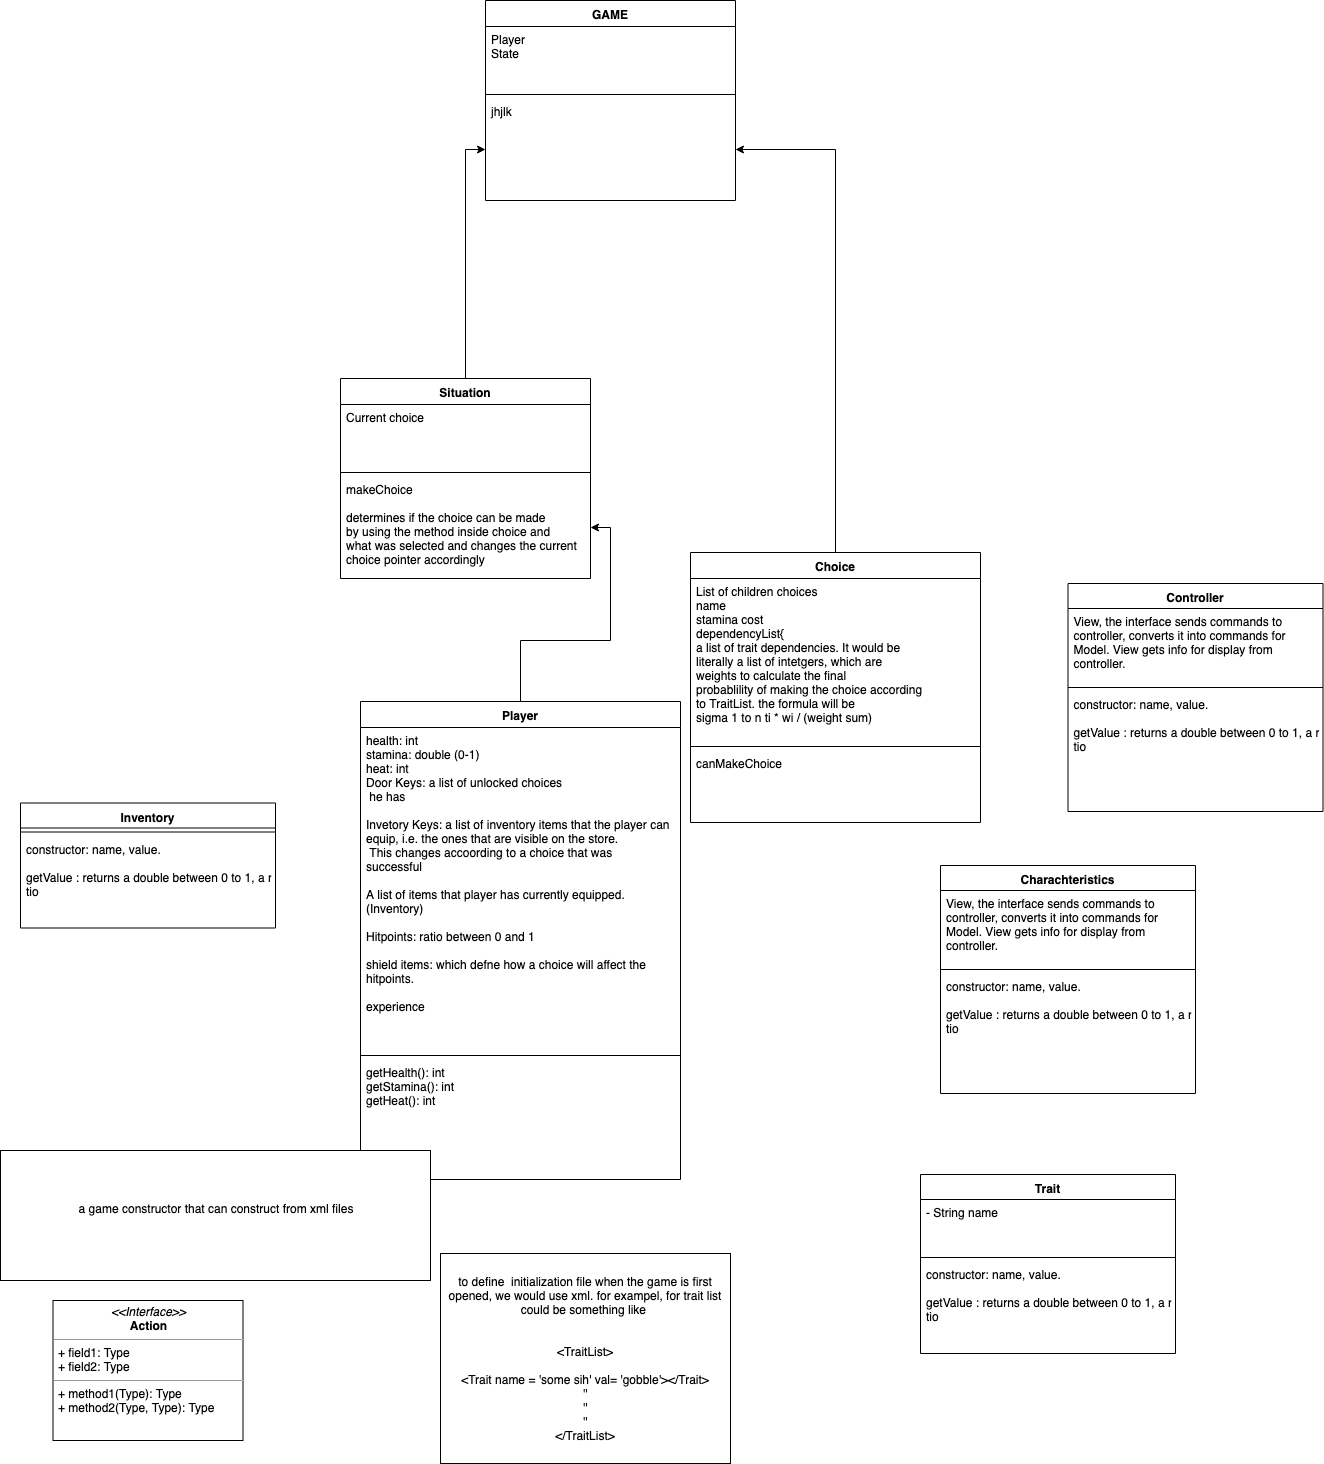

The diagram above was exported from draw.io. Its source (the exported page's mxGraphModel, read from the mxfile embedded in the PNG):
<mxGraphModel dx="1873" dy="646" grid="1" gridSize="10" guides="1" tooltips="1" connect="1" arrows="1" fold="1" page="1" pageScale="1.5" pageWidth="850" pageHeight="1100" math="0" shadow="0">
  <root>
    <mxCell id="PE_m46WX01ms7jcUV7tw-0" />
    <mxCell id="PE_m46WX01ms7jcUV7tw-1" parent="PE_m46WX01ms7jcUV7tw-0" />
    <mxCell id="ydIjFcLpQNIR695_BVmo-20" style="edgeStyle=orthogonalEdgeStyle;rounded=0;orthogonalLoop=1;jettySize=auto;html=1;" parent="PE_m46WX01ms7jcUV7tw-1" source="Mob7b_jOw0j0V0yAEOb7-0" target="ydIjFcLpQNIR695_BVmo-13" edge="1">
      <mxGeometry relative="1" as="geometry" />
    </mxCell>
    <mxCell id="Mob7b_jOw0j0V0yAEOb7-0" value="Situation" style="swimlane;fontStyle=1;align=center;verticalAlign=top;childLayout=stackLayout;horizontal=1;startSize=26;horizontalStack=0;resizeParent=1;resizeParentMax=0;resizeLast=0;collapsible=1;marginBottom=0;" parent="PE_m46WX01ms7jcUV7tw-1" vertex="1">
      <mxGeometry x="330" y="388" width="250" height="200" as="geometry" />
    </mxCell>
    <mxCell id="Mob7b_jOw0j0V0yAEOb7-1" value="Current choice&#10;&#10;" style="text;strokeColor=none;fillColor=none;align=left;verticalAlign=top;spacingLeft=4;spacingRight=4;overflow=hidden;rotatable=0;points=[[0,0.5],[1,0.5]];portConstraint=eastwest;" parent="Mob7b_jOw0j0V0yAEOb7-0" vertex="1">
      <mxGeometry y="26" width="250" height="64" as="geometry" />
    </mxCell>
    <mxCell id="Mob7b_jOw0j0V0yAEOb7-2" value="" style="line;strokeWidth=1;fillColor=none;align=left;verticalAlign=middle;spacingTop=-1;spacingLeft=3;spacingRight=3;rotatable=0;labelPosition=right;points=[];portConstraint=eastwest;" parent="Mob7b_jOw0j0V0yAEOb7-0" vertex="1">
      <mxGeometry y="90" width="250" height="8" as="geometry" />
    </mxCell>
    <mxCell id="Mob7b_jOw0j0V0yAEOb7-3" value="makeChoice&#10;&#10;determines if the choice can be made &#10;by using the method inside choice and &#10;what was selected and changes the current &#10;choice pointer accordingly&#10;" style="text;strokeColor=none;fillColor=none;align=left;verticalAlign=top;spacingLeft=4;spacingRight=4;overflow=hidden;rotatable=0;points=[[0,0.5],[1,0.5]];portConstraint=eastwest;" parent="Mob7b_jOw0j0V0yAEOb7-0" vertex="1">
      <mxGeometry y="98" width="250" height="102" as="geometry" />
    </mxCell>
    <mxCell id="b3QuR5lkDVAA_iK8Gwdx-2" value="Trait" style="swimlane;fontStyle=1;align=center;verticalAlign=top;childLayout=stackLayout;horizontal=1;startSize=25;horizontalStack=0;resizeParent=1;resizeParentMax=0;resizeLast=0;collapsible=1;marginBottom=0;" parent="PE_m46WX01ms7jcUV7tw-1" vertex="1">
      <mxGeometry x="910" y="1184" width="255" height="179" as="geometry">
        <mxRectangle x="430" y="80" width="60" height="26" as="alternateBounds" />
      </mxGeometry>
    </mxCell>
    <mxCell id="b3QuR5lkDVAA_iK8Gwdx-3" value="- String name&#10;" style="text;strokeColor=none;fillColor=none;align=left;verticalAlign=top;spacingLeft=4;spacingRight=4;overflow=hidden;rotatable=0;points=[[0,0.5],[1,0.5]];portConstraint=eastwest;" parent="b3QuR5lkDVAA_iK8Gwdx-2" vertex="1">
      <mxGeometry y="25" width="255" height="54" as="geometry" />
    </mxCell>
    <mxCell id="b3QuR5lkDVAA_iK8Gwdx-4" value="" style="line;strokeWidth=1;fillColor=none;align=left;verticalAlign=middle;spacingTop=-1;spacingLeft=3;spacingRight=3;rotatable=0;labelPosition=right;points=[];portConstraint=eastwest;" parent="b3QuR5lkDVAA_iK8Gwdx-2" vertex="1">
      <mxGeometry y="79" width="255" height="8" as="geometry" />
    </mxCell>
    <mxCell id="b3QuR5lkDVAA_iK8Gwdx-5" value="constructor: name, value.&#10;&#10;getValue : returns a double between 0 to 1, a ra&#10;tio&#10;" style="text;strokeColor=none;fillColor=none;align=left;verticalAlign=top;spacingLeft=4;spacingRight=4;overflow=hidden;rotatable=0;points=[[0,0.5],[1,0.5]];portConstraint=eastwest;" parent="b3QuR5lkDVAA_iK8Gwdx-2" vertex="1">
      <mxGeometry y="87" width="255" height="92" as="geometry" />
    </mxCell>
    <mxCell id="b3QuR5lkDVAA_iK8Gwdx-8" value="&lt;p style=&quot;margin: 0px ; margin-top: 4px ; text-align: center&quot;&gt;&lt;i&gt;&amp;lt;&amp;lt;Interface&amp;gt;&amp;gt;&lt;/i&gt;&lt;br&gt;&lt;b&gt;Action&lt;/b&gt;&lt;/p&gt;&lt;hr size=&quot;1&quot;&gt;&lt;p style=&quot;margin: 0px ; margin-left: 4px&quot;&gt;+ field1: Type&lt;br&gt;+ field2: Type&lt;/p&gt;&lt;hr size=&quot;1&quot;&gt;&lt;p style=&quot;margin: 0px ; margin-left: 4px&quot;&gt;+ method1(Type): Type&lt;br&gt;+ method2(Type, Type): Type&lt;/p&gt;" style="verticalAlign=top;align=left;overflow=fill;fontSize=12;fontFamily=Helvetica;html=1;" parent="PE_m46WX01ms7jcUV7tw-1" vertex="1">
      <mxGeometry x="42.5" y="1310" width="190" height="140" as="geometry" />
    </mxCell>
    <mxCell id="ydIjFcLpQNIR695_BVmo-21" style="edgeStyle=orthogonalEdgeStyle;rounded=0;orthogonalLoop=1;jettySize=auto;html=1;entryX=1;entryY=0.5;entryDx=0;entryDy=0;" parent="PE_m46WX01ms7jcUV7tw-1" source="ydIjFcLpQNIR695_BVmo-0" target="ydIjFcLpQNIR695_BVmo-13" edge="1">
      <mxGeometry relative="1" as="geometry" />
    </mxCell>
    <mxCell id="ydIjFcLpQNIR695_BVmo-0" value="Choice" style="swimlane;fontStyle=1;align=center;verticalAlign=top;childLayout=stackLayout;horizontal=1;startSize=26;horizontalStack=0;resizeParent=1;resizeParentMax=0;resizeLast=0;collapsible=1;marginBottom=0;" parent="PE_m46WX01ms7jcUV7tw-1" vertex="1">
      <mxGeometry x="680" y="562" width="290" height="270" as="geometry" />
    </mxCell>
    <mxCell id="ydIjFcLpQNIR695_BVmo-1" value="List of children choices&#10;name&#10;stamina cost&#10;dependencyList{&#10;a list of trait dependencies. It would be &#10;literally a list of intetgers, which are &#10;weights to calculate the final &#10;probablility of making the choice according&#10;to TraitList. the formula will be&#10;sigma 1 to n ti * wi / (weight sum)&#10;&#10;&#10;&#10;&#10;" style="text;strokeColor=none;fillColor=none;align=left;verticalAlign=top;spacingLeft=4;spacingRight=4;overflow=hidden;rotatable=0;points=[[0,0.5],[1,0.5]];portConstraint=eastwest;" parent="ydIjFcLpQNIR695_BVmo-0" vertex="1">
      <mxGeometry y="26" width="290" height="164" as="geometry" />
    </mxCell>
    <mxCell id="ydIjFcLpQNIR695_BVmo-2" value="" style="line;strokeWidth=1;fillColor=none;align=left;verticalAlign=middle;spacingTop=-1;spacingLeft=3;spacingRight=3;rotatable=0;labelPosition=right;points=[];portConstraint=eastwest;" parent="ydIjFcLpQNIR695_BVmo-0" vertex="1">
      <mxGeometry y="190" width="290" height="8" as="geometry" />
    </mxCell>
    <mxCell id="ydIjFcLpQNIR695_BVmo-3" value="canMakeChoice&#10;&#10;" style="text;strokeColor=none;fillColor=none;align=left;verticalAlign=top;spacingLeft=4;spacingRight=4;overflow=hidden;rotatable=0;points=[[0,0.5],[1,0.5]];portConstraint=eastwest;" parent="ydIjFcLpQNIR695_BVmo-0" vertex="1">
      <mxGeometry y="198" width="290" height="72" as="geometry" />
    </mxCell>
    <mxCell id="ydIjFcLpQNIR695_BVmo-29" style="edgeStyle=orthogonalEdgeStyle;rounded=0;orthogonalLoop=1;jettySize=auto;html=1;" parent="PE_m46WX01ms7jcUV7tw-1" source="ydIjFcLpQNIR695_BVmo-4" target="Mob7b_jOw0j0V0yAEOb7-3" edge="1">
      <mxGeometry relative="1" as="geometry" />
    </mxCell>
    <mxCell id="ydIjFcLpQNIR695_BVmo-4" value="Player" style="swimlane;fontStyle=1;align=center;verticalAlign=top;childLayout=stackLayout;horizontal=1;startSize=26;horizontalStack=0;resizeParent=1;resizeParentMax=0;resizeLast=0;collapsible=1;marginBottom=0;" parent="PE_m46WX01ms7jcUV7tw-1" vertex="1">
      <mxGeometry x="350" y="711" width="320" height="478" as="geometry" />
    </mxCell>
    <mxCell id="ydIjFcLpQNIR695_BVmo-5" value="health: int&#10;stamina: double (0-1)&#10;heat: int&#10;Door Keys: a list of unlocked choices&#10; he has&#10;&#10;Invetory Keys: a list of inventory items that the player can &#10;equip, i.e. the ones that are visible on the store.&#10; This changes accoording to a choice that was &#10;successful&#10;&#10;A list of items that player has currently equipped. &#10;(Inventory)&#10;&#10;Hitpoints: ratio between 0 and 1&#10;&#10;shield items: which defne how a choice will affect the &#10;hitpoints.&#10;&#10;experience&#10;&#10;&#10;&#10;&#10;&#10;&#10;" style="text;strokeColor=none;fillColor=none;align=left;verticalAlign=top;spacingLeft=4;spacingRight=4;overflow=hidden;rotatable=0;points=[[0,0.5],[1,0.5]];portConstraint=eastwest;" parent="ydIjFcLpQNIR695_BVmo-4" vertex="1">
      <mxGeometry y="26" width="320" height="324" as="geometry" />
    </mxCell>
    <mxCell id="ydIjFcLpQNIR695_BVmo-6" value="" style="line;strokeWidth=1;fillColor=none;align=left;verticalAlign=middle;spacingTop=-1;spacingLeft=3;spacingRight=3;rotatable=0;labelPosition=right;points=[];portConstraint=eastwest;" parent="ydIjFcLpQNIR695_BVmo-4" vertex="1">
      <mxGeometry y="350" width="320" height="8" as="geometry" />
    </mxCell>
    <mxCell id="ydIjFcLpQNIR695_BVmo-7" value="getHealth(): int&#10;getStamina(): int&#10;getHeat(): int&#10;" style="text;strokeColor=none;fillColor=none;align=left;verticalAlign=top;spacingLeft=4;spacingRight=4;overflow=hidden;rotatable=0;points=[[0,0.5],[1,0.5]];portConstraint=eastwest;" parent="ydIjFcLpQNIR695_BVmo-4" vertex="1">
      <mxGeometry y="358" width="320" height="120" as="geometry" />
    </mxCell>
    <mxCell id="ydIjFcLpQNIR695_BVmo-10" value="GAME" style="swimlane;fontStyle=1;align=center;verticalAlign=top;childLayout=stackLayout;horizontal=1;startSize=26;horizontalStack=0;resizeParent=1;resizeParentMax=0;resizeLast=0;collapsible=1;marginBottom=0;" parent="PE_m46WX01ms7jcUV7tw-1" vertex="1">
      <mxGeometry x="475" y="10" width="250" height="200" as="geometry" />
    </mxCell>
    <mxCell id="ydIjFcLpQNIR695_BVmo-11" value="Player&#10;State&#10;&#10;" style="text;strokeColor=none;fillColor=none;align=left;verticalAlign=top;spacingLeft=4;spacingRight=4;overflow=hidden;rotatable=0;points=[[0,0.5],[1,0.5]];portConstraint=eastwest;" parent="ydIjFcLpQNIR695_BVmo-10" vertex="1">
      <mxGeometry y="26" width="250" height="64" as="geometry" />
    </mxCell>
    <mxCell id="ydIjFcLpQNIR695_BVmo-12" value="" style="line;strokeWidth=1;fillColor=none;align=left;verticalAlign=middle;spacingTop=-1;spacingLeft=3;spacingRight=3;rotatable=0;labelPosition=right;points=[];portConstraint=eastwest;" parent="ydIjFcLpQNIR695_BVmo-10" vertex="1">
      <mxGeometry y="90" width="250" height="8" as="geometry" />
    </mxCell>
    <mxCell id="ydIjFcLpQNIR695_BVmo-13" value="jhjlk&#10;" style="text;strokeColor=none;fillColor=none;align=left;verticalAlign=top;spacingLeft=4;spacingRight=4;overflow=hidden;rotatable=0;points=[[0,0.5],[1,0.5]];portConstraint=eastwest;" parent="ydIjFcLpQNIR695_BVmo-10" vertex="1">
      <mxGeometry y="98" width="250" height="102" as="geometry" />
    </mxCell>
    <mxCell id="ydIjFcLpQNIR695_BVmo-16" value="&lt;span&gt;to define &amp;nbsp;initialization file when the game is first opened, we would use xml. for exampel, for trait list could be something like&amp;nbsp;&lt;/span&gt;&lt;br&gt;&lt;br&gt;&lt;br&gt;&lt;span&gt;&amp;lt;TraitList&amp;gt;&lt;/span&gt;&lt;br&gt;&lt;br&gt;&lt;span&gt;&amp;lt;Trait name = 'some sih' val= 'gobble'&amp;gt;&amp;lt;/Trait&amp;gt;&lt;/span&gt;&lt;br&gt;&lt;span&gt;''&lt;/span&gt;&lt;br&gt;&lt;span&gt;''&lt;/span&gt;&lt;br&gt;&lt;span&gt;''&lt;/span&gt;&lt;br&gt;&lt;span&gt;&amp;lt;/TraitList&amp;gt;&lt;/span&gt;" style="rounded=0;whiteSpace=wrap;html=1;" parent="PE_m46WX01ms7jcUV7tw-1" vertex="1">
      <mxGeometry x="430" y="1263" width="290" height="210" as="geometry" />
    </mxCell>
    <mxCell id="ydIjFcLpQNIR695_BVmo-31" value="a game constructor that can construct from xml files&lt;br&gt;&lt;br&gt;" style="rounded=0;whiteSpace=wrap;html=1;" parent="PE_m46WX01ms7jcUV7tw-1" vertex="1">
      <mxGeometry x="-10" y="1160" width="430" height="130" as="geometry" />
    </mxCell>
    <mxCell id="ydIjFcLpQNIR695_BVmo-32" value="Inventory" style="swimlane;fontStyle=1;align=center;verticalAlign=top;childLayout=stackLayout;horizontal=1;startSize=25;horizontalStack=0;resizeParent=1;resizeParentMax=0;resizeLast=0;collapsible=1;marginBottom=0;" parent="PE_m46WX01ms7jcUV7tw-1" vertex="1">
      <mxGeometry x="10" y="812.5" width="255" height="125" as="geometry">
        <mxRectangle x="430" y="80" width="60" height="26" as="alternateBounds" />
      </mxGeometry>
    </mxCell>
    <mxCell id="ydIjFcLpQNIR695_BVmo-34" value="" style="line;strokeWidth=1;fillColor=none;align=left;verticalAlign=middle;spacingTop=-1;spacingLeft=3;spacingRight=3;rotatable=0;labelPosition=right;points=[];portConstraint=eastwest;" parent="ydIjFcLpQNIR695_BVmo-32" vertex="1">
      <mxGeometry y="25" width="255" height="8" as="geometry" />
    </mxCell>
    <mxCell id="ydIjFcLpQNIR695_BVmo-35" value="constructor: name, value.&#10;&#10;getValue : returns a double between 0 to 1, a ra&#10;tio&#10;" style="text;strokeColor=none;fillColor=none;align=left;verticalAlign=top;spacingLeft=4;spacingRight=4;overflow=hidden;rotatable=0;points=[[0,0.5],[1,0.5]];portConstraint=eastwest;" parent="ydIjFcLpQNIR695_BVmo-32" vertex="1">
      <mxGeometry y="33" width="255" height="92" as="geometry" />
    </mxCell>
    <mxCell id="ydIjFcLpQNIR695_BVmo-49" value="Controller" style="swimlane;fontStyle=1;align=center;verticalAlign=top;childLayout=stackLayout;horizontal=1;startSize=25;horizontalStack=0;resizeParent=1;resizeParentMax=0;resizeLast=0;collapsible=1;marginBottom=0;" parent="PE_m46WX01ms7jcUV7tw-1" vertex="1">
      <mxGeometry x="1057.5" y="593" width="255" height="228" as="geometry">
        <mxRectangle x="430" y="80" width="60" height="26" as="alternateBounds" />
      </mxGeometry>
    </mxCell>
    <mxCell id="ydIjFcLpQNIR695_BVmo-50" value="View, the interface sends commands to&#10;controller, converts it into commands for&#10;Model. View gets info for display from &#10;controller.&#10;" style="text;strokeColor=none;fillColor=none;align=left;verticalAlign=top;spacingLeft=4;spacingRight=4;overflow=hidden;rotatable=0;points=[[0,0.5],[1,0.5]];portConstraint=eastwest;" parent="ydIjFcLpQNIR695_BVmo-49" vertex="1">
      <mxGeometry y="25" width="255" height="75" as="geometry" />
    </mxCell>
    <mxCell id="ydIjFcLpQNIR695_BVmo-51" value="" style="line;strokeWidth=1;fillColor=none;align=left;verticalAlign=middle;spacingTop=-1;spacingLeft=3;spacingRight=3;rotatable=0;labelPosition=right;points=[];portConstraint=eastwest;" parent="ydIjFcLpQNIR695_BVmo-49" vertex="1">
      <mxGeometry y="100" width="255" height="8" as="geometry" />
    </mxCell>
    <mxCell id="ydIjFcLpQNIR695_BVmo-52" value="constructor: name, value.&#10;&#10;getValue : returns a double between 0 to 1, a ra&#10;tio&#10;" style="text;strokeColor=none;fillColor=none;align=left;verticalAlign=top;spacingLeft=4;spacingRight=4;overflow=hidden;rotatable=0;points=[[0,0.5],[1,0.5]];portConstraint=eastwest;" parent="ydIjFcLpQNIR695_BVmo-49" vertex="1">
      <mxGeometry y="108" width="255" height="120" as="geometry" />
    </mxCell>
    <mxCell id="ydIjFcLpQNIR695_BVmo-54" value="Charachteristics" style="swimlane;fontStyle=1;align=center;verticalAlign=top;childLayout=stackLayout;horizontal=1;startSize=25;horizontalStack=0;resizeParent=1;resizeParentMax=0;resizeLast=0;collapsible=1;marginBottom=0;" parent="PE_m46WX01ms7jcUV7tw-1" vertex="1">
      <mxGeometry x="930" y="875" width="255" height="228" as="geometry">
        <mxRectangle x="430" y="80" width="60" height="26" as="alternateBounds" />
      </mxGeometry>
    </mxCell>
    <mxCell id="ydIjFcLpQNIR695_BVmo-55" value="View, the interface sends commands to&#10;controller, converts it into commands for&#10;Model. View gets info for display from &#10;controller.&#10;" style="text;strokeColor=none;fillColor=none;align=left;verticalAlign=top;spacingLeft=4;spacingRight=4;overflow=hidden;rotatable=0;points=[[0,0.5],[1,0.5]];portConstraint=eastwest;" parent="ydIjFcLpQNIR695_BVmo-54" vertex="1">
      <mxGeometry y="25" width="255" height="75" as="geometry" />
    </mxCell>
    <mxCell id="ydIjFcLpQNIR695_BVmo-56" value="" style="line;strokeWidth=1;fillColor=none;align=left;verticalAlign=middle;spacingTop=-1;spacingLeft=3;spacingRight=3;rotatable=0;labelPosition=right;points=[];portConstraint=eastwest;" parent="ydIjFcLpQNIR695_BVmo-54" vertex="1">
      <mxGeometry y="100" width="255" height="8" as="geometry" />
    </mxCell>
    <mxCell id="ydIjFcLpQNIR695_BVmo-57" value="constructor: name, value.&#10;&#10;getValue : returns a double between 0 to 1, a ra&#10;tio&#10;" style="text;strokeColor=none;fillColor=none;align=left;verticalAlign=top;spacingLeft=4;spacingRight=4;overflow=hidden;rotatable=0;points=[[0,0.5],[1,0.5]];portConstraint=eastwest;" parent="ydIjFcLpQNIR695_BVmo-54" vertex="1">
      <mxGeometry y="108" width="255" height="120" as="geometry" />
    </mxCell>
  </root>
</mxGraphModel>